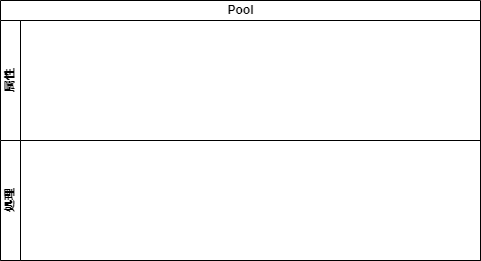

The diagram above was exported from draw.io. Its source (the exported page's mxGraphModel, read from the mxfile embedded in the PNG):
<mxGraphModel dx="671" dy="549" grid="1" gridSize="10" guides="1" tooltips="1" connect="1" arrows="1" fold="1" page="1" pageScale="1" pageWidth="827" pageHeight="1169" math="0" shadow="0">
  <root>
    <mxCell id="0" />
    <mxCell id="1" parent="0" />
    <mxCell id="22" value="Pool" style="swimlane;childLayout=stackLayout;resizeParent=1;resizeParentMax=0;horizontal=1;startSize=20;horizontalStack=0;html=1;" vertex="1" parent="1">
      <mxGeometry x="20" y="100" width="480" height="260" as="geometry" />
    </mxCell>
    <mxCell id="23" value="属性" style="swimlane;startSize=20;horizontal=0;html=1;" vertex="1" parent="22">
      <mxGeometry y="20" width="480" height="120" as="geometry" />
    </mxCell>
    <mxCell id="24" value="処理" style="swimlane;startSize=20;horizontal=0;html=1;" vertex="1" parent="22">
      <mxGeometry y="140" width="480" height="120" as="geometry" />
    </mxCell>
  </root>
</mxGraphModel>